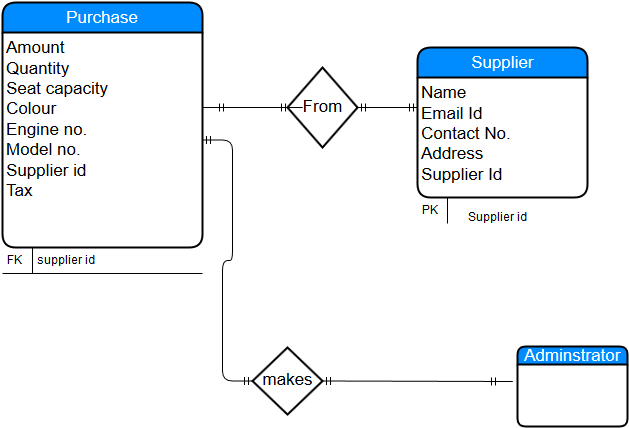

The diagram above was exported from draw.io. Its source (the exported page's mxGraphModel, read from the mxfile embedded in the PNG):
<mxGraphModel dx="880" dy="480" grid="1" gridSize="10" guides="1" tooltips="1" connect="1" arrows="1" fold="1" page="1" pageScale="1" pageWidth="826" pageHeight="1169" background="#ffffff" math="0">
  <root>
    <mxCell id="0" />
    <mxCell id="1" parent="0" />
    <mxCell id="2" value="Purchase" style="swimlane;html=1;childLayout=stackLayout;horizontal=1;startSize=30;horizontalStack=0;fillColor=#008cff;fontColor=#FFFFFF;rounded=1;fontSize=17;fontStyle=0;strokeWidth=2;resizeParent=0;resizeLast=1;shadow=0;dashed=0;align=center;" vertex="1" parent="1">
      <mxGeometry x="25" y="25" width="200" height="245" as="geometry" />
    </mxCell>
    <mxCell id="3" value="Amount&lt;br&gt;Quantity&lt;br&gt;Seat capacity&lt;br&gt;Colour&lt;br&gt;Engine no.&lt;br&gt;Model no.&lt;br&gt;Supplier id&lt;br&gt;Tax&lt;br&gt;&lt;br&gt;" style="whiteSpace=wrap;html=1;align=left;strokeColor=none;fillColor=none;spacingLeft=4;fontSize=17;verticalAlign=top;resizable=0;rotatable=0;part=1;" vertex="1" parent="2">
      <mxGeometry y="30" width="200" height="215" as="geometry" />
    </mxCell>
    <mxCell id="5" value="supplier id&lt;br&gt;" style="shape=partialRectangle;top=0;left=0;right=0;bottom=1;html=1;align=left;verticalAlign=top;fillColor=none;spacingLeft=34;spacingRight=4;whiteSpace=wrap;overflow=hidden;rotatable=0;points=[[0,0.5],[1,0.5]];portConstraint=eastwest;dropTarget=0;" vertex="1" parent="2">
      <mxGeometry y="245" width="200" height="26" as="geometry" />
    </mxCell>
    <mxCell id="6" value="FK" style="shape=partialRectangle;top=0;left=0;bottom=0;html=1;fillColor=none;align=left;verticalAlign=top;spacingLeft=4;spacingRight=4;whiteSpace=wrap;overflow=hidden;rotatable=0;points=[];portConstraint=eastwest;part=1;" vertex="1" connectable="0" parent="5">
      <mxGeometry width="30" height="26" as="geometry" />
    </mxCell>
    <mxCell id="7" value="uniqueId" style="shape=partialRectangle;top=0;left=0;right=0;bottom=1;html=1;align=left;verticalAlign=top;fillColor=none;spacingLeft=34;spacingRight=4;whiteSpace=wrap;overflow=hidden;rotatable=0;points=[[0,0.5],[1,0.5]];portConstraint=eastwest;dropTarget=0;" vertex="1" parent="2">
      <mxGeometry y="271" width="200" height="-26" as="geometry" />
    </mxCell>
    <mxCell id="16" value="Adminstrator" style="swimlane;html=1;childLayout=stackLayout;horizontal=1;startSize=18;horizontalStack=0;fillColor=#008cff;fontColor=#FFFFFF;rounded=1;fontSize=17;fontStyle=0;strokeWidth=2;resizeParent=0;resizeLast=1;shadow=0;dashed=0;align=center;" vertex="1" parent="1">
      <mxGeometry x="540" y="369" width="110" height="80" as="geometry" />
    </mxCell>
    <mxCell id="9" value="Supplier" style="swimlane;html=1;childLayout=stackLayout;horizontal=1;startSize=30;horizontalStack=0;fillColor=#008cff;fontColor=#FFFFFF;rounded=1;fontSize=17;fontStyle=0;strokeWidth=2;resizeParent=0;resizeLast=1;shadow=0;dashed=0;align=center;" vertex="1" parent="1">
      <mxGeometry x="440" y="70" width="170" height="150" as="geometry" />
    </mxCell>
    <mxCell id="10" value="Name&lt;br&gt;Email Id&lt;br&gt;Contact No.&lt;br&gt;Address&lt;br&gt;Supplier Id&lt;br&gt;&lt;br&gt;" style="whiteSpace=wrap;html=1;align=left;strokeColor=none;fillColor=none;spacingLeft=4;fontSize=17;verticalAlign=top;resizable=0;rotatable=0;part=1;" vertex="1" parent="9">
      <mxGeometry y="30" width="170" height="120" as="geometry" />
    </mxCell>
    <mxCell id="20" style="edgeStyle=orthogonalEdgeStyle;rounded=0;html=1;exitX=0.5;exitY=1;jettySize=auto;orthogonalLoop=1;" edge="1" parent="9" source="10" target="10">
      <mxGeometry relative="1" as="geometry" />
    </mxCell>
    <mxCell id="21" value="uniqueId" style="shape=partialRectangle;top=0;left=0;right=0;bottom=1;html=1;align=left;verticalAlign=top;fillColor=none;spacingLeft=34;spacingRight=4;whiteSpace=wrap;overflow=hidden;rotatable=0;points=[[0,0.5],[1,0.5]];portConstraint=eastwest;dropTarget=0;" vertex="1" parent="9">
      <mxGeometry y="150" width="170" as="geometry" />
    </mxCell>
    <mxCell id="22" value="PK" style="shape=partialRectangle;top=0;left=0;bottom=0;html=1;fillColor=none;align=left;verticalAlign=top;spacingLeft=4;spacingRight=4;whiteSpace=wrap;overflow=hidden;rotatable=0;points=[];portConstraint=eastwest;part=1;" vertex="1" connectable="0" parent="21">
      <mxGeometry width="30" height="26" as="geometry" />
    </mxCell>
    <mxCell id="23" value="Supplier id&lt;br&gt;" style="text;html=1;resizable=0;points=[];autosize=1;align=left;verticalAlign=top;spacingTop=-4;" vertex="1" parent="1">
      <mxGeometry x="489" y="234" width="70" height="20" as="geometry" />
    </mxCell>
    <mxCell id="26" style="edgeStyle=orthogonalEdgeStyle;rounded=0;html=1;exitX=1;exitY=0.5;entryX=1;entryY=0.5;jettySize=auto;orthogonalLoop=1;" edge="1" parent="1" source="24" target="24">
      <mxGeometry relative="1" as="geometry">
        <Array as="points" />
      </mxGeometry>
    </mxCell>
    <mxCell id="24" value="From" style="shape=rhombus;strokeWidth=2;fontSize=17;perimeter=rhombusPerimeter;whiteSpace=wrap;html=1;" vertex="1" parent="1">
      <mxGeometry x="310" y="90" width="70" height="80" as="geometry" />
    </mxCell>
    <mxCell id="25" value="" style="edgeStyle=entityRelationEdgeStyle;html=1;endArrow=ERmandOne;startArrow=ERmandOne;" edge="1" parent="1">
      <mxGeometry width="100" height="100" relative="1" as="geometry">
        <mxPoint x="300" y="130" as="sourcePoint" />
        <mxPoint x="250" y="130" as="targetPoint" />
      </mxGeometry>
    </mxCell>
    <mxCell id="29" value="" style="edgeStyle=entityRelationEdgeStyle;html=1;endArrow=ERmandOne;startArrow=ERmandOne;entryX=0;entryY=0.25;exitX=1;exitY=0.5;" edge="1" parent="1" source="24" target="10">
      <mxGeometry width="100" height="100" relative="1" as="geometry">
        <mxPoint x="330" y="80" as="sourcePoint" />
        <mxPoint x="110" y="10" as="targetPoint" />
      </mxGeometry>
    </mxCell>
    <mxCell id="30" value="makes" style="shape=rhombus;strokeWidth=2;fontSize=17;perimeter=rhombusPerimeter;whiteSpace=wrap;html=1;" vertex="1" parent="1">
      <mxGeometry x="275" y="370" width="70" height="67" as="geometry" />
    </mxCell>
    <mxCell id="34" value="" style="edgeStyle=entityRelationEdgeStyle;html=1;endArrow=ERmandOne;startArrow=ERmandOne;" edge="1" parent="1" target="30">
      <mxGeometry width="100" height="100" relative="1" as="geometry">
        <mxPoint x="510" y="404" as="sourcePoint" />
        <mxPoint x="190" y="394" as="targetPoint" />
      </mxGeometry>
    </mxCell>
    <mxCell id="35" value="" style="edgeStyle=entityRelationEdgeStyle;html=1;endArrow=ERmandOne;startArrow=ERmandOne;" edge="1" parent="1" source="30" target="3">
      <mxGeometry width="100" height="100" relative="1" as="geometry">
        <mxPoint x="250" y="400" as="sourcePoint" />
        <mxPoint x="110" y="60" as="targetPoint" />
      </mxGeometry>
    </mxCell>
  </root>
</mxGraphModel>